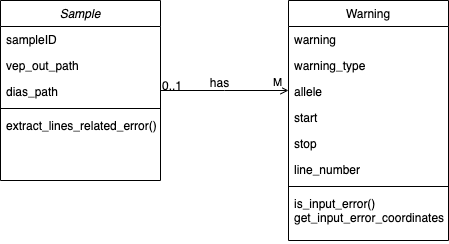

The diagram above was exported from draw.io. Its source (the exported page's mxGraphModel, read from the mxfile embedded in the PNG):
<mxGraphModel dx="946" dy="437" grid="1" gridSize="10" guides="1" tooltips="1" connect="1" arrows="1" fold="1" page="1" pageScale="1" pageWidth="827" pageHeight="1169" math="0" shadow="0">
  <root>
    <mxCell id="WIyWlLk6GJQsqaUBKTNV-0" />
    <mxCell id="WIyWlLk6GJQsqaUBKTNV-1" parent="WIyWlLk6GJQsqaUBKTNV-0" />
    <mxCell id="zkfFHV4jXpPFQw0GAbJ--0" value="Sample" style="swimlane;fontStyle=2;align=center;verticalAlign=top;childLayout=stackLayout;horizontal=1;startSize=26;horizontalStack=0;resizeParent=1;resizeLast=0;collapsible=1;marginBottom=0;rounded=0;shadow=0;strokeWidth=1;" parent="WIyWlLk6GJQsqaUBKTNV-1" vertex="1">
      <mxGeometry x="220" y="120" width="160" height="180" as="geometry">
        <mxRectangle x="230" y="140" width="160" height="26" as="alternateBounds" />
      </mxGeometry>
    </mxCell>
    <mxCell id="zkfFHV4jXpPFQw0GAbJ--1" value="sampleID" style="text;align=left;verticalAlign=top;spacingLeft=4;spacingRight=4;overflow=hidden;rotatable=0;points=[[0,0.5],[1,0.5]];portConstraint=eastwest;" parent="zkfFHV4jXpPFQw0GAbJ--0" vertex="1">
      <mxGeometry y="26" width="160" height="26" as="geometry" />
    </mxCell>
    <mxCell id="zkfFHV4jXpPFQw0GAbJ--2" value="vep_out_path" style="text;align=left;verticalAlign=top;spacingLeft=4;spacingRight=4;overflow=hidden;rotatable=0;points=[[0,0.5],[1,0.5]];portConstraint=eastwest;rounded=0;shadow=0;html=0;" parent="zkfFHV4jXpPFQw0GAbJ--0" vertex="1">
      <mxGeometry y="52" width="160" height="26" as="geometry" />
    </mxCell>
    <mxCell id="zkfFHV4jXpPFQw0GAbJ--3" value="dias_path" style="text;align=left;verticalAlign=top;spacingLeft=4;spacingRight=4;overflow=hidden;rotatable=0;points=[[0,0.5],[1,0.5]];portConstraint=eastwest;rounded=0;shadow=0;html=0;" parent="zkfFHV4jXpPFQw0GAbJ--0" vertex="1">
      <mxGeometry y="78" width="160" height="26" as="geometry" />
    </mxCell>
    <mxCell id="zkfFHV4jXpPFQw0GAbJ--4" value="" style="line;html=1;strokeWidth=1;align=left;verticalAlign=middle;spacingTop=-1;spacingLeft=3;spacingRight=3;rotatable=0;labelPosition=right;points=[];portConstraint=eastwest;" parent="zkfFHV4jXpPFQw0GAbJ--0" vertex="1">
      <mxGeometry y="104" width="160" height="8" as="geometry" />
    </mxCell>
    <mxCell id="zkfFHV4jXpPFQw0GAbJ--5" value="extract_lines_related_error()" style="text;align=left;verticalAlign=top;spacingLeft=4;spacingRight=4;overflow=hidden;rotatable=0;points=[[0,0.5],[1,0.5]];portConstraint=eastwest;" parent="zkfFHV4jXpPFQw0GAbJ--0" vertex="1">
      <mxGeometry y="112" width="160" height="28" as="geometry" />
    </mxCell>
    <mxCell id="zkfFHV4jXpPFQw0GAbJ--17" value="Warning" style="swimlane;fontStyle=0;align=center;verticalAlign=top;childLayout=stackLayout;horizontal=1;startSize=26;horizontalStack=0;resizeParent=1;resizeLast=0;collapsible=1;marginBottom=0;rounded=0;shadow=0;strokeWidth=1;" parent="WIyWlLk6GJQsqaUBKTNV-1" vertex="1">
      <mxGeometry x="508" y="120" width="160" height="240" as="geometry">
        <mxRectangle x="550" y="140" width="160" height="26" as="alternateBounds" />
      </mxGeometry>
    </mxCell>
    <mxCell id="zkfFHV4jXpPFQw0GAbJ--18" value="warning" style="text;align=left;verticalAlign=top;spacingLeft=4;spacingRight=4;overflow=hidden;rotatable=0;points=[[0,0.5],[1,0.5]];portConstraint=eastwest;" parent="zkfFHV4jXpPFQw0GAbJ--17" vertex="1">
      <mxGeometry y="26" width="160" height="26" as="geometry" />
    </mxCell>
    <mxCell id="zkfFHV4jXpPFQw0GAbJ--19" value="warning_type" style="text;align=left;verticalAlign=top;spacingLeft=4;spacingRight=4;overflow=hidden;rotatable=0;points=[[0,0.5],[1,0.5]];portConstraint=eastwest;rounded=0;shadow=0;html=0;" parent="zkfFHV4jXpPFQw0GAbJ--17" vertex="1">
      <mxGeometry y="52" width="160" height="26" as="geometry" />
    </mxCell>
    <mxCell id="zkfFHV4jXpPFQw0GAbJ--20" value="allele" style="text;align=left;verticalAlign=top;spacingLeft=4;spacingRight=4;overflow=hidden;rotatable=0;points=[[0,0.5],[1,0.5]];portConstraint=eastwest;rounded=0;shadow=0;html=0;" parent="zkfFHV4jXpPFQw0GAbJ--17" vertex="1">
      <mxGeometry y="78" width="160" height="26" as="geometry" />
    </mxCell>
    <mxCell id="zkfFHV4jXpPFQw0GAbJ--21" value="start" style="text;align=left;verticalAlign=top;spacingLeft=4;spacingRight=4;overflow=hidden;rotatable=0;points=[[0,0.5],[1,0.5]];portConstraint=eastwest;rounded=0;shadow=0;html=0;" parent="zkfFHV4jXpPFQw0GAbJ--17" vertex="1">
      <mxGeometry y="104" width="160" height="26" as="geometry" />
    </mxCell>
    <mxCell id="zkfFHV4jXpPFQw0GAbJ--22" value="stop" style="text;align=left;verticalAlign=top;spacingLeft=4;spacingRight=4;overflow=hidden;rotatable=0;points=[[0,0.5],[1,0.5]];portConstraint=eastwest;rounded=0;shadow=0;html=0;" parent="zkfFHV4jXpPFQw0GAbJ--17" vertex="1">
      <mxGeometry y="130" width="160" height="26" as="geometry" />
    </mxCell>
    <mxCell id="zkfFHV4jXpPFQw0GAbJ--24" value="line_number" style="text;align=left;verticalAlign=top;spacingLeft=4;spacingRight=4;overflow=hidden;rotatable=0;points=[[0,0.5],[1,0.5]];portConstraint=eastwest;" parent="zkfFHV4jXpPFQw0GAbJ--17" vertex="1">
      <mxGeometry y="156" width="160" height="26" as="geometry" />
    </mxCell>
    <mxCell id="zkfFHV4jXpPFQw0GAbJ--23" value="" style="line;html=1;strokeWidth=1;align=left;verticalAlign=middle;spacingTop=-1;spacingLeft=3;spacingRight=3;rotatable=0;labelPosition=right;points=[];portConstraint=eastwest;" parent="zkfFHV4jXpPFQw0GAbJ--17" vertex="1">
      <mxGeometry y="182" width="160" height="8" as="geometry" />
    </mxCell>
    <mxCell id="zkfFHV4jXpPFQw0GAbJ--25" value="is_input_error()&#10;get_input_error_coordinates" style="text;align=left;verticalAlign=top;spacingLeft=4;spacingRight=4;overflow=hidden;rotatable=0;points=[[0,0.5],[1,0.5]];portConstraint=eastwest;" parent="zkfFHV4jXpPFQw0GAbJ--17" vertex="1">
      <mxGeometry y="190" width="160" height="50" as="geometry" />
    </mxCell>
    <mxCell id="zkfFHV4jXpPFQw0GAbJ--26" value="" style="endArrow=open;shadow=0;strokeWidth=1;rounded=0;endFill=1;edgeStyle=elbowEdgeStyle;elbow=vertical;" parent="WIyWlLk6GJQsqaUBKTNV-1" source="zkfFHV4jXpPFQw0GAbJ--0" target="zkfFHV4jXpPFQw0GAbJ--17" edge="1">
      <mxGeometry x="0.5" y="41" relative="1" as="geometry">
        <mxPoint x="380" y="192" as="sourcePoint" />
        <mxPoint x="540" y="192" as="targetPoint" />
        <mxPoint x="-40" y="32" as="offset" />
      </mxGeometry>
    </mxCell>
    <mxCell id="zkfFHV4jXpPFQw0GAbJ--27" value="0..1" style="resizable=0;align=left;verticalAlign=bottom;labelBackgroundColor=none;fontSize=12;" parent="zkfFHV4jXpPFQw0GAbJ--26" connectable="0" vertex="1">
      <mxGeometry x="-1" relative="1" as="geometry">
        <mxPoint y="4" as="offset" />
      </mxGeometry>
    </mxCell>
    <mxCell id="zkfFHV4jXpPFQw0GAbJ--29" value="has" style="text;html=1;resizable=0;points=[];;align=center;verticalAlign=middle;labelBackgroundColor=none;rounded=0;shadow=0;strokeWidth=1;fontSize=12;" parent="zkfFHV4jXpPFQw0GAbJ--26" vertex="1" connectable="0">
      <mxGeometry x="0.5" y="49" relative="1" as="geometry">
        <mxPoint x="-38" y="40" as="offset" />
      </mxGeometry>
    </mxCell>
    <mxCell id="RndKferP54YqP9as5RE6-0" value="M" style="edgeLabel;html=1;align=center;verticalAlign=middle;resizable=0;points=[];" vertex="1" connectable="0" parent="zkfFHV4jXpPFQw0GAbJ--26">
      <mxGeometry x="0.8125" y="2" relative="1" as="geometry">
        <mxPoint y="-7" as="offset" />
      </mxGeometry>
    </mxCell>
  </root>
</mxGraphModel>